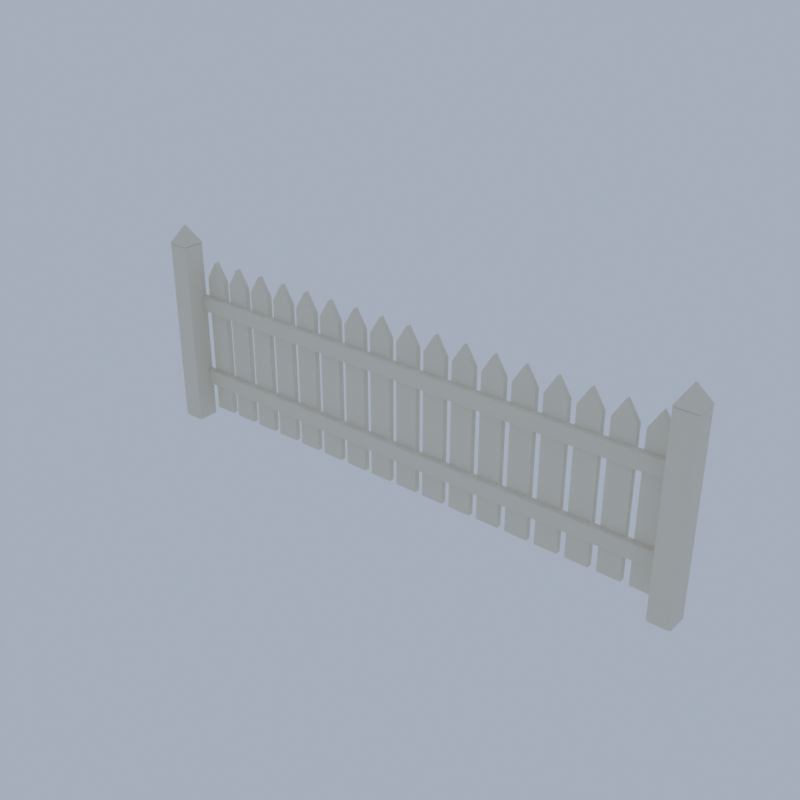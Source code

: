 # Source: A100_fence_picket.blend  (saved by Blender 5.2.45; exported with 4.5.12 LTS)
import bpy
from mathutils import Matrix  # noqa: F401  (used for matrix-valued properties, if any)

bpy.ops.wm.read_factory_settings(use_empty=True)
scene = bpy.context.scene
scene.name = 'Scene'

# ---- collections
col_collection = bpy.data.collections.new('Collection'); scene.collection.children.link(col_collection)

# ---- materials (node trees are filled in below, after node groups)
mat_wood_paint_woodplanks = bpy.data.materials.new('wood_paint|WoodPlanks')
mat_wood_paint_woodplanks.diffuse_color = (0.8122, 0.7818, 0.6941, 1.0)

# ---- material node trees
mat_wood_paint_woodplanks.use_nodes = True; mat_wood_paint_woodplanks.node_tree.nodes.clear()
_N = mat_wood_paint_woodplanks.node_tree.nodes; _L = mat_wood_paint_woodplanks.node_tree.links
n0 = _N.new('ShaderNodeBsdfPrincipled'); n0.name = 'Principled BSDF'; n0.location = (-200, 100)
n0.inputs[0].default_value = (0.8122, 0.7818, 0.6941, 1.0)
n0.inputs[2].default_value = 0.8
n0.inputs[10].default_value = 0.005
n1 = _N.new('ShaderNodeOutputMaterial'); n1.name = 'Material Output'; n1.location = (200, 100)
_L.new(n0.outputs[0], n1.inputs[0])
n1.is_active_output = True

# ---- world
world_world = bpy.data.worlds.new('World'); scene.world = world_world
world_world.use_nodes = True; world_world.node_tree.nodes.clear()
_N = world_world.node_tree.nodes; _L = world_world.node_tree.links
n0 = _N.new('ShaderNodeOutputWorld'); n0.name = 'World Output'; n0.location = (200, 100)
n1 = _N.new('ShaderNodeBackground'); n1.name = 'Background'; n1.location = (-200, 100)
n1.inputs[0].default_value = (0.42, 0.47, 0.55, 1.0)
n1.inputs[1].default_value = 0.9
_L.new(n1.outputs[0], n0.inputs[0])
n0.is_active_output = True
world_world.color = (0.05088, 0.05088, 0.05088)
world_world.sun_shadow_jitter_overblur = 0.0

# ---- meshes
me_fence_picket = bpy.data.meshes.new('fence_picket')
me_fence_picket.from_pydata([(-6.2, -0.255, 0.0), (-6.2, -0.305, 0.05), (-6.25, -0.255, 0.05), (-6.2, -0.2904, 0.01464), (-6.229, -0.2839, 0.02113), (-6.235, -0.2904, 0.05), (-6.235, -0.255, 0.01464), (-6.2, -0.305, 4.15), (-6.2, -0.255, 4.2), (-6.25, -0.255, 4.15), (-6.2, -0.2904, 4.185), (-6.229, -0.2839, 4.179), (-6.235, -0.255, 4.185), (-6.235, -0.2904, 4.15), (-6.2, 0.145, 0.0), (-6.25, 0.145, 0.05), (-6.2, 0.195, 0.05), (-6.235, 0.145, 0.01464), (-6.229, 0.1739, 0.02113), (-6.235, 0.1804, 0.05), (-6.2, 0.1804, 0.01464), (-6.2, 0.145, 4.2), (-6.2, 0.195, 4.15), (-6.25, 0.145, 4.15), (-6.2, 0.1804, 4.185), (-6.229, 0.1739, 4.179), (-6.235, 0.1804, 4.15), (-6.235, 0.145, 4.185), (-5.8, -0.255, 0.0), (-5.75, -0.255, 0.05), (-5.8, -0.305, 0.05), (-5.765, -0.255, 0.01464), (-5.771, -0.2839, 0.02113), (-5.765, -0.2904, 0.05), (-5.8, -0.2904, 0.01464), (-5.8, -0.255, 4.2), (-5.8, -0.305, 4.15), (-5.75, -0.255, 4.15), (-5.8, -0.2904, 4.185), (-5.771, -0.2839, 4.179), (-5.765, -0.2904, 4.15), (-5.765, -0.255, 4.185), (-5.8, 0.145, 0.0), (-5.8, 0.195, 0.05), (-5.75, 0.145, 0.05), (-5.8, 0.1804, 0.01464), (-5.771, 0.1739, 0.02113), (-5.765, 0.1804, 0.05), (-5.765, 0.145, 0.01464), (-5.8, 0.145, 4.2), (-5.75, 0.145, 4.15), (-5.8, 0.195, 4.15), (-5.765, 0.145, 4.185), (-5.771, 0.1739, 4.179), (-5.765, 0.1804, 4.15), (-5.8, 0.1804, 4.185), (-6.247, 0.1925, 4.2), (-6.014, -0.04086, 4.6), (-5.753, 0.1925, 4.2), (-5.986, -0.04086, 4.6), (-5.753, -0.3025, 4.2), (-5.986, -0.06914, 4.6), (-6.247, -0.3025, 4.2), (-6.014, -0.06914, 4.6), (5.8, -0.255, 0.0), (5.8, -0.305, 0.05), (5.75, -0.255, 0.05), (5.8, -0.2904, 0.01464), (5.771, -0.2839, 0.02113), (5.765, -0.2904, 0.05), (5.765, -0.255, 0.01464), (5.8, -0.305, 4.15), (5.8, -0.255, 4.2), (5.75, -0.255, 4.15), (5.8, -0.2904, 4.185), (5.771, -0.2839, 4.179), (5.765, -0.255, 4.185), (5.765, -0.2904, 4.15), (5.8, 0.145, 0.0), (5.75, 0.145, 0.05), (5.8, 0.195, 0.05), (5.765, 0.145, 0.01464), (5.771, 0.1739, 0.02113), (5.765, 0.1804, 0.05), (5.8, 0.1804, 0.01464), (5.8, 0.145, 4.2), (5.8, 0.195, 4.15), (5.75, 0.145, 4.15), (5.8, 0.1804, 4.185), (5.771, 0.1739, 4.179), (5.765, 0.1804, 4.15), (5.765, 0.145, 4.185), (6.2, -0.255, 0.0), (6.25, -0.255, 0.05), (6.2, -0.305, 0.05), (6.235, -0.255, 0.01464), (6.229, -0.2839, 0.02113), (6.235, -0.2904, 0.05), (6.2, -0.2904, 0.01464), (6.2, -0.255, 4.2), (6.2, -0.305, 4.15), (6.25, -0.255, 4.15), (6.2, -0.2904, 4.185), (6.229, -0.2839, 4.179), (6.235, -0.2904, 4.15), (6.235, -0.255, 4.185), (6.2, 0.145, 0.0), (6.2, 0.195, 0.05), (6.25, 0.145, 0.05), (6.2, 0.1804, 0.01464), (6.229, 0.1739, 0.02113), (6.235, 0.1804, 0.05), (6.235, 0.145, 0.01464), (6.2, 0.145, 4.2), (6.25, 0.145, 4.15), (6.2, 0.195, 4.15), (6.235, 0.145, 4.185), (6.229, 0.1739, 4.179), (6.235, 0.1804, 4.15), (6.2, 0.1804, 4.185), (5.753, 0.1925, 4.2), (5.986, -0.04086, 4.6), (6.247, 0.1925, 4.2), (6.014, -0.04086, 4.6), (6.247, -0.3025, 4.2), (6.014, -0.06914, 4.6), (5.753, -0.3025, 4.2), (5.986, -0.06914, 4.6), (-5.97, 0.085, 0.825), (-5.97, 0.055, 0.855), (-6.0, 0.085, 0.855), (-5.97, 0.06379, 0.8338), (-5.987, 0.06768, 0.8377), (-5.991, 0.06379, 0.855), (-5.991, 0.085, 0.8338), (-5.97, 0.055, 1.145), (-5.97, 0.085, 1.175), (-6.0, 0.085, 1.145), (-5.97, 0.06379, 1.166), (-5.987, 0.06768, 1.162), (-5.991, 0.085, 1.166), (-5.991, 0.06379, 1.145), (-5.97, 0.205, 0.825), (-6.0, 0.205, 0.855), (-5.97, 0.235, 0.855), (-5.991, 0.205, 0.8338), (-5.987, 0.2223, 0.8377), (-5.991, 0.2262, 0.855), (-5.97, 0.2262, 0.8338), (-5.97, 0.205, 1.175), (-5.97, 0.235, 1.145), (-6.0, 0.205, 1.145), (-5.97, 0.2262, 1.166), (-5.987, 0.2223, 1.162), (-5.991, 0.2262, 1.145), (-5.991, 0.205, 1.166), (5.97, 0.085, 0.825), (6.0, 0.085, 0.855), (5.97, 0.055, 0.855), (5.991, 0.085, 0.8338), (5.987, 0.06768, 0.8377), (5.991, 0.06379, 0.855), (5.97, 0.06379, 0.8338), (5.97, 0.085, 1.175), (5.97, 0.055, 1.145), (6.0, 0.085, 1.145), (5.97, 0.06379, 1.166), (5.987, 0.06768, 1.162), (5.991, 0.06379, 1.145), (5.991, 0.085, 1.166), (5.97, 0.205, 0.825), (5.97, 0.235, 0.855), (6.0, 0.205, 0.855), (5.97, 0.2262, 0.8338), (5.987, 0.2223, 0.8377), (5.991, 0.2262, 0.855), (5.991, 0.205, 0.8338), (5.97, 0.205, 1.175), (6.0, 0.205, 1.145), (5.97, 0.235, 1.145), (5.991, 0.205, 1.166), (5.987, 0.2223, 1.162), (5.991, 0.2262, 1.145), (5.97, 0.2262, 1.166), (-5.97, 0.085, 2.625), (-5.97, 0.055, 2.655), (-6.0, 0.085, 2.655), (-5.97, 0.06379, 2.634), (-5.987, 0.06768, 2.638), (-5.991, 0.06379, 2.655), (-5.991, 0.085, 2.634), (-5.97, 0.055, 2.945), (-5.97, 0.085, 2.975), (-6.0, 0.085, 2.945), (-5.97, 0.06379, 2.966), (-5.987, 0.06768, 2.962), (-5.991, 0.085, 2.966), (-5.991, 0.06379, 2.945), (-5.97, 0.205, 2.625), (-6.0, 0.205, 2.655), (-5.97, 0.235, 2.655), (-5.991, 0.205, 2.634), (-5.987, 0.2223, 2.638), (-5.991, 0.2262, 2.655), (-5.97, 0.2262, 2.634), (-5.97, 0.205, 2.975), (-5.97, 0.235, 2.945), (-6.0, 0.205, 2.945), (-5.97, 0.2262, 2.966), (-5.987, 0.2223, 2.962), (-5.991, 0.2262, 2.945), (-5.991, 0.205, 2.966), (5.97, 0.085, 2.625), (6.0, 0.085, 2.655), (5.97, 0.055, 2.655), (5.991, 0.085, 2.634), (5.987, 0.06768, 2.638), (5.991, 0.06379, 2.655), (5.97, 0.06379, 2.634), (5.97, 0.085, 2.975), (5.97, 0.055, 2.945), (6.0, 0.085, 2.945), (5.97, 0.06379, 2.966), (5.987, 0.06768, 2.962), (5.991, 0.06379, 2.945), (5.991, 0.085, 2.966), (5.97, 0.205, 2.625), (5.97, 0.235, 2.655), (6.0, 0.205, 2.655), (5.97, 0.2262, 2.634), (5.987, 0.2223, 2.638), (5.991, 0.2262, 2.655), (5.991, 0.205, 2.634), (5.97, 0.205, 2.975), (6.0, 0.205, 2.945), (5.97, 0.235, 2.945), (5.991, 0.205, 2.966), (5.987, 0.2223, 2.962), (5.991, 0.2262, 2.945), (5.97, 0.2262, 2.966), (-5.65, 0.305, 0.2), (-5.15, 0.305, 0.2), (-5.15, 0.305, 3.4), (-5.4, 0.305, 3.8), (-5.65, 0.305, 3.4), (-5.65, 0.185, 0.2), (-5.15, 0.185, 0.2), (-5.15, 0.185, 3.4), (-5.4, 0.185, 3.8), (-5.65, 0.185, 3.4), (-4.975, 0.305, 0.2), (-4.475, 0.305, 0.2), (-4.475, 0.305, 3.4), (-4.725, 0.305, 3.8), (-4.975, 0.305, 3.4), (-4.975, 0.185, 0.2), (-4.475, 0.185, 0.2), (-4.475, 0.185, 3.4), (-4.725, 0.185, 3.8), (-4.975, 0.185, 3.4), (-4.3, 0.305, 0.2), (-3.8, 0.305, 0.2), (-3.8, 0.305, 3.4), (-4.05, 0.305, 3.8), (-4.3, 0.305, 3.4), (-4.3, 0.185, 0.2), (-3.8, 0.185, 0.2), (-3.8, 0.185, 3.4), (-4.05, 0.185, 3.8), (-4.3, 0.185, 3.4), (-3.625, 0.305, 0.2), (-3.125, 0.305, 0.2), (-3.125, 0.305, 3.4), (-3.375, 0.305, 3.8), (-3.625, 0.305, 3.4), (-3.625, 0.185, 0.2), (-3.125, 0.185, 0.2), (-3.125, 0.185, 3.4), (-3.375, 0.185, 3.8), (-3.625, 0.185, 3.4), (-2.95, 0.305, 0.2), (-2.45, 0.305, 0.2), (-2.45, 0.305, 3.4), (-2.7, 0.305, 3.8), (-2.95, 0.305, 3.4), (-2.95, 0.185, 0.2), (-2.45, 0.185, 0.2), (-2.45, 0.185, 3.4), (-2.7, 0.185, 3.8), (-2.95, 0.185, 3.4), (-2.275, 0.305, 0.2), (-1.775, 0.305, 0.2), (-1.775, 0.305, 3.4), (-2.025, 0.305, 3.8), (-2.275, 0.305, 3.4), (-2.275, 0.185, 0.2), (-1.775, 0.185, 0.2), (-1.775, 0.185, 3.4), (-2.025, 0.185, 3.8), (-2.275, 0.185, 3.4), (-1.6, 0.305, 0.2), (-1.1, 0.305, 0.2), (-1.1, 0.305, 3.4), (-1.35, 0.305, 3.8), (-1.6, 0.305, 3.4), (-1.6, 0.185, 0.2), (-1.1, 0.185, 0.2), (-1.1, 0.185, 3.4), (-1.35, 0.185, 3.8), (-1.6, 0.185, 3.4), (-0.925, 0.305, 0.2), (-0.425, 0.305, 0.2), (-0.425, 0.305, 3.4), (-0.675, 0.305, 3.8), (-0.925, 0.305, 3.4), (-0.925, 0.185, 0.2), (-0.425, 0.185, 0.2), (-0.425, 0.185, 3.4), (-0.675, 0.185, 3.8), (-0.925, 0.185, 3.4), (-0.25, 0.305, 0.2), (0.25, 0.305, 0.2), (0.25, 0.305, 3.4), (0.0, 0.305, 3.8), (-0.25, 0.305, 3.4), (-0.25, 0.185, 0.2), (0.25, 0.185, 0.2), (0.25, 0.185, 3.4), (0.0, 0.185, 3.8), (-0.25, 0.185, 3.4), (0.425, 0.305, 0.2), (0.925, 0.305, 0.2), (0.925, 0.305, 3.4), (0.675, 0.305, 3.8), (0.425, 0.305, 3.4), (0.425, 0.185, 0.2), (0.925, 0.185, 0.2), (0.925, 0.185, 3.4), (0.675, 0.185, 3.8), (0.425, 0.185, 3.4), (1.1, 0.305, 0.2), (1.6, 0.305, 0.2), (1.6, 0.305, 3.4), (1.35, 0.305, 3.8), (1.1, 0.305, 3.4), (1.1, 0.185, 0.2), (1.6, 0.185, 0.2), (1.6, 0.185, 3.4), (1.35, 0.185, 3.8), (1.1, 0.185, 3.4), (1.775, 0.305, 0.2), (2.275, 0.305, 0.2), (2.275, 0.305, 3.4), (2.025, 0.305, 3.8), (1.775, 0.305, 3.4), (1.775, 0.185, 0.2), (2.275, 0.185, 0.2), (2.275, 0.185, 3.4), (2.025, 0.185, 3.8), (1.775, 0.185, 3.4), (2.45, 0.305, 0.2), (2.95, 0.305, 0.2), (2.95, 0.305, 3.4), (2.7, 0.305, 3.8), (2.45, 0.305, 3.4), (2.45, 0.185, 0.2), (2.95, 0.185, 0.2), (2.95, 0.185, 3.4), (2.7, 0.185, 3.8), (2.45, 0.185, 3.4), (3.125, 0.305, 0.2), (3.625, 0.305, 0.2), (3.625, 0.305, 3.4), (3.375, 0.305, 3.8), (3.125, 0.305, 3.4), (3.125, 0.185, 0.2), (3.625, 0.185, 0.2), (3.625, 0.185, 3.4), (3.375, 0.185, 3.8), (3.125, 0.185, 3.4), (3.8, 0.305, 0.2), (4.3, 0.305, 0.2), (4.3, 0.305, 3.4), (4.05, 0.305, 3.8), (3.8, 0.305, 3.4), (3.8, 0.185, 0.2), (4.3, 0.185, 0.2), (4.3, 0.185, 3.4), (4.05, 0.185, 3.8), (3.8, 0.185, 3.4), (4.475, 0.305, 0.2), (4.975, 0.305, 0.2), (4.975, 0.305, 3.4), (4.725, 0.305, 3.8), (4.475, 0.305, 3.4), (4.475, 0.185, 0.2), (4.975, 0.185, 0.2), (4.975, 0.185, 3.4), (4.725, 0.185, 3.8), (4.475, 0.185, 3.4), (5.15, 0.305, 0.2), (5.65, 0.305, 0.2), (5.65, 0.305, 3.4), (5.4, 0.305, 3.8), (5.15, 0.305, 3.4), (5.15, 0.185, 0.2), (5.65, 0.185, 0.2), (5.65, 0.185, 3.4), (5.4, 0.185, 3.8), (5.15, 0.185, 3.4)], [], [(0, 3, 4, 6), (1, 5, 4, 3), (2, 6, 4, 5), (7, 10, 11, 13), (8, 12, 11, 10), (9, 13, 11, 12), (14, 17, 18, 20), (15, 19, 18, 17), (16, 20, 18, 19), (21, 24, 25, 27), (22, 26, 25, 24), (23, 27, 25, 26), (28, 31, 32, 34), (29, 33, 32, 31), (30, 34, 32, 33), (35, 38, 39, 41), (36, 40, 39, 38), (37, 41, 39, 40), (42, 45, 46, 48), (43, 47, 46, 45), (44, 48, 46, 47), (49, 52, 53, 55), (50, 54, 53, 52), (51, 55, 53, 54), (14, 0, 6, 17), (17, 6, 2, 15), (1, 7, 13, 5), (5, 13, 9, 2), (8, 21, 27, 12), (12, 27, 23, 9), (22, 16, 19, 26), (26, 19, 15, 23), (42, 14, 20, 45), (45, 20, 16, 43), (21, 49, 55, 24), (24, 55, 51, 22), (50, 44, 47, 54), (54, 47, 43, 51), (28, 42, 48, 31), (31, 48, 44, 29), (49, 35, 41, 52), (52, 41, 37, 50), (36, 30, 33, 40), (40, 33, 29, 37), (0, 28, 34, 3), (3, 34, 30, 1), (35, 8, 10, 38), (38, 10, 7, 36), (14, 42, 28, 0), (2, 9, 23, 15), (30, 36, 7, 1), (49, 21, 8, 35), (16, 22, 51, 43), (44, 50, 37, 29), (56, 57, 59, 58), (58, 59, 61, 60), (59, 57, 63, 61), (60, 61, 63, 62), (62, 63, 57, 56), (56, 58, 60, 62), (64, 67, 68, 70), (65, 69, 68, 67), (66, 70, 68, 69), (71, 74, 75, 77), (72, 76, 75, 74), (73, 77, 75, 76), (78, 81, 82, 84), (79, 83, 82, 81), (80, 84, 82, 83), (85, 88, 89, 91), (86, 90, 89, 88), (87, 91, 89, 90), (92, 95, 96, 98), (93, 97, 96, 95), (94, 98, 96, 97), (99, 102, 103, 105), (100, 104, 103, 102), (101, 105, 103, 104), (106, 109, 110, 112), (107, 111, 110, 109), (108, 112, 110, 111), (113, 116, 117, 119), (114, 118, 117, 116), (115, 119, 117, 118), (78, 64, 70, 81), (81, 70, 66, 79), (65, 71, 77, 69), (69, 77, 73, 66), (72, 85, 91, 76), (76, 91, 87, 73), (86, 80, 83, 90), (90, 83, 79, 87), (106, 78, 84, 109), (109, 84, 80, 107), (85, 113, 119, 88), (88, 119, 115, 86), (114, 108, 111, 118), (118, 111, 107, 115), (92, 106, 112, 95), (95, 112, 108, 93), (113, 99, 105, 116), (116, 105, 101, 114), (100, 94, 97, 104), (104, 97, 93, 101), (64, 92, 98, 67), (67, 98, 94, 65), (99, 72, 74, 102), (102, 74, 71, 100), (78, 106, 92, 64), (66, 73, 87, 79), (94, 100, 71, 65), (113, 85, 72, 99), (80, 86, 115, 107), (108, 114, 101, 93), (120, 121, 123, 122), (122, 123, 125, 124), (123, 121, 127, 125), (124, 125, 127, 126), (126, 127, 121, 120), (120, 122, 124, 126), (128, 131, 132, 134), (129, 133, 132, 131), (130, 134, 132, 133), (135, 138, 139, 141), (136, 140, 139, 138), (137, 141, 139, 140), (142, 145, 146, 148), (143, 147, 146, 145), (144, 148, 146, 147), (149, 152, 153, 155), (150, 154, 153, 152), (151, 155, 153, 154), (156, 159, 160, 162), (157, 161, 160, 159), (158, 162, 160, 161), (163, 166, 167, 169), (164, 168, 167, 166), (165, 169, 167, 168), (170, 173, 174, 176), (171, 175, 174, 173), (172, 176, 174, 175), (177, 180, 181, 183), (178, 182, 181, 180), (179, 183, 181, 182), (142, 128, 134, 145), (145, 134, 130, 143), (129, 135, 141, 133), (133, 141, 137, 130), (136, 149, 155, 140), (140, 155, 151, 137), (150, 144, 147, 154), (154, 147, 143, 151), (170, 142, 148, 173), (173, 148, 144, 171), (149, 177, 183, 152), (152, 183, 179, 150), (178, 172, 175, 182), (182, 175, 171, 179), (156, 170, 176, 159), (159, 176, 172, 157), (177, 163, 169, 180), (180, 169, 165, 178), (164, 158, 161, 168), (168, 161, 157, 165), (128, 156, 162, 131), (131, 162, 158, 129), (163, 136, 138, 166), (166, 138, 135, 164), (142, 170, 156, 128), (130, 137, 151, 143), (158, 164, 135, 129), (177, 149, 136, 163), (144, 150, 179, 171), (172, 178, 165, 157), (184, 187, 188, 190), (185, 189, 188, 187), (186, 190, 188, 189), (191, 194, 195, 197), (192, 196, 195, 194), (193, 197, 195, 196), (198, 201, 202, 204), (199, 203, 202, 201), (200, 204, 202, 203), (205, 208, 209, 211), (206, 210, 209, 208), (207, 211, 209, 210), (212, 215, 216, 218), (213, 217, 216, 215), (214, 218, 216, 217), (219, 222, 223, 225), (220, 224, 223, 222), (221, 225, 223, 224), (226, 229, 230, 232), (227, 231, 230, 229), (228, 232, 230, 231), (233, 236, 237, 239), (234, 238, 237, 236), (235, 239, 237, 238), (198, 184, 190, 201), (201, 190, 186, 199), (185, 191, 197, 189), (189, 197, 193, 186), (192, 205, 211, 196), (196, 211, 207, 193), (206, 200, 203, 210), (210, 203, 199, 207), (226, 198, 204, 229), (229, 204, 200, 227), (205, 233, 239, 208), (208, 239, 235, 206), (234, 228, 231, 238), (238, 231, 227, 235), (212, 226, 232, 215), (215, 232, 228, 213), (233, 219, 225, 236), (236, 225, 221, 234), (220, 214, 217, 224), (224, 217, 213, 221), (184, 212, 218, 187), (187, 218, 214, 185), (219, 192, 194, 222), (222, 194, 191, 220), (198, 226, 212, 184), (186, 193, 207, 199), (214, 220, 191, 185), (233, 205, 192, 219), (200, 206, 235, 227), (228, 234, 221, 213), (244, 243, 242, 241, 240), (245, 246, 247, 248, 249), (240, 241, 246, 245), (241, 242, 247, 246), (242, 243, 248, 247), (243, 244, 249, 248), (244, 240, 245, 249), (254, 253, 252, 251, 250), (255, 256, 257, 258, 259), (250, 251, 256, 255), (251, 252, 257, 256), (252, 253, 258, 257), (253, 254, 259, 258), (254, 250, 255, 259), (264, 263, 262, 261, 260), (265, 266, 267, 268, 269), (260, 261, 266, 265), (261, 262, 267, 266), (262, 263, 268, 267), (263, 264, 269, 268), (264, 260, 265, 269), (274, 273, 272, 271, 270), (275, 276, 277, 278, 279), (270, 271, 276, 275), (271, 272, 277, 276), (272, 273, 278, 277), (273, 274, 279, 278), (274, 270, 275, 279), (284, 283, 282, 281, 280), (285, 286, 287, 288, 289), (280, 281, 286, 285), (281, 282, 287, 286), (282, 283, 288, 287), (283, 284, 289, 288), (284, 280, 285, 289), (294, 293, 292, 291, 290), (295, 296, 297, 298, 299), (290, 291, 296, 295), (291, 292, 297, 296), (292, 293, 298, 297), (293, 294, 299, 298), (294, 290, 295, 299), (304, 303, 302, 301, 300), (305, 306, 307, 308, 309), (300, 301, 306, 305), (301, 302, 307, 306), (302, 303, 308, 307), (303, 304, 309, 308), (304, 300, 305, 309), (314, 313, 312, 311, 310), (315, 316, 317, 318, 319), (310, 311, 316, 315), (311, 312, 317, 316), (312, 313, 318, 317), (313, 314, 319, 318), (314, 310, 315, 319), (324, 323, 322, 321, 320), (325, 326, 327, 328, 329), (320, 321, 326, 325), (321, 322, 327, 326), (322, 323, 328, 327), (323, 324, 329, 328), (324, 320, 325, 329), (334, 333, 332, 331, 330), (335, 336, 337, 338, 339), (330, 331, 336, 335), (331, 332, 337, 336), (332, 333, 338, 337), (333, 334, 339, 338), (334, 330, 335, 339), (344, 343, 342, 341, 340), (345, 346, 347, 348, 349), (340, 341, 346, 345), (341, 342, 347, 346), (342, 343, 348, 347), (343, 344, 349, 348), (344, 340, 345, 349), (354, 353, 352, 351, 350), (355, 356, 357, 358, 359), (350, 351, 356, 355), (351, 352, 357, 356), (352, 353, 358, 357), (353, 354, 359, 358), (354, 350, 355, 359), (364, 363, 362, 361, 360), (365, 366, 367, 368, 369), (360, 361, 366, 365), (361, 362, 367, 366), (362, 363, 368, 367), (363, 364, 369, 368), (364, 360, 365, 369), (374, 373, 372, 371, 370), (375, 376, 377, 378, 379), (370, 371, 376, 375), (371, 372, 377, 376), (372, 373, 378, 377), (373, 374, 379, 378), (374, 370, 375, 379), (384, 383, 382, 381, 380), (385, 386, 387, 388, 389), (380, 381, 386, 385), (381, 382, 387, 386), (382, 383, 388, 387), (383, 384, 389, 388), (384, 380, 385, 389), (394, 393, 392, 391, 390), (395, 396, 397, 398, 399), (390, 391, 396, 395), (391, 392, 397, 396), (392, 393, 398, 397), (393, 394, 399, 398), (394, 390, 395, 399), (404, 403, 402, 401, 400), (405, 406, 407, 408, 409), (400, 401, 406, 405), (401, 402, 407, 406), (402, 403, 408, 407), (403, 404, 409, 408), (404, 400, 405, 409)])
me_fence_picket.polygons.foreach_set('use_smooth', [True] * 347)
_k = set([(3, 4), (3, 34), (4, 5), (4, 6), (5, 13), (6, 17), (10, 11), (10, 38), (11, 12), (11, 13), (12, 27), (17, 18), (18, 19), (18, 20), (19, 26), (20, 45), (24, 25), (24, 55), (25, 26), (25, 27), (31, 32), (31, 48), (32, 33), (32, 34), (33, 40), (38, 39), (39, 40), (39, 41), (41, 52), (45, 46), (46, 47), (46, 48), (47, 54), (52, 53), (53, 54), (53, 55), (56, 57), (56, 58), (56, 62), (57, 59), (57, 63), (58, 59), (58, 60), (59, 61), (60, 61), (60, 62), (61, 63), (62, 63), (67, 68), (67, 98), (68, 69), (68, 70), (69, 77), (70, 81), (74, 75), (74, 102), (75, 76), (75, 77), (76, 91), (81, 82), (82, 83), (82, 84), (83, 90), (84, 109), (88, 89), (88, 119), (89, 90), (89, 91), (95, 96), (95, 112), (96, 97), (96, 98), (97, 104), (102, 103), (103, 104), (103, 105), (105, 116), (109, 110), (110, 111), (110, 112), (111, 118), (116, 117), (117, 118), (117, 119), (120, 121), (120, 122), (120, 126), (121, 123), (121, 127), (122, 123), (122, 124), (123, 125), (124, 125), (124, 126), (125, 127), (126, 127), (131, 132), (131, 162), (132, 133), (132, 134), (133, 141), (134, 145), (138, 139), (138, 166), (139, 140), (139, 141), (140, 155), (145, 146), (146, 147), (146, 148), (147, 154), (148, 173), (152, 153), (152, 183), (153, 154), (153, 155), (159, 160), (159, 176), (160, 161), (160, 162), (161, 168), (166, 167), (167, 168), (167, 169), (169, 180), (173, 174), (174, 175), (174, 176), (175, 182), (180, 181), (181, 182), (181, 183), (187, 188), (187, 218), (188, 189), (188, 190), (189, 197), (190, 201), (194, 195), (194, 222), (195, 196), (195, 197), (196, 211), (201, 202), (202, 203), (202, 204), (203, 210), (204, 229), (208, 209), (208, 239), (209, 210), (209, 211), (215, 216), (215, 232), (216, 217), (216, 218), (217, 224), (222, 223), (223, 224), (223, 225), (225, 236), (229, 230), (230, 231), (230, 232), (231, 238), (236, 237), (237, 238), (237, 239), (240, 241), (240, 244), (240, 245), (241, 242), (241, 246), (242, 243), (243, 244), (243, 248), (245, 246), (245, 249), (246, 247), (247, 248), (248, 249), (250, 251), (250, 254), (250, 255), (251, 252), (251, 256), (252, 253), (253, 254), (253, 258), (255, 256), (255, 259), (256, 257), (257, 258), (258, 259), (260, 261), (260, 264), (260, 265), (261, 262), (261, 266), (262, 263), (263, 264), (263, 268), (265, 266), (265, 269), (266, 267), (267, 268), (268, 269), (270, 271), (270, 274), (270, 275), (271, 272), (271, 276), (272, 273), (273, 274), (273, 278), (275, 276), (275, 279), (276, 277), (277, 278), (278, 279), (280, 281), (280, 284), (280, 285), (281, 282), (281, 286), (282, 283), (283, 284), (283, 288), (285, 286), (285, 289), (286, 287), (287, 288), (288, 289), (290, 291), (290, 294), (290, 295), (291, 292), (291, 296), (292, 293), (293, 294), (293, 298), (295, 296), (295, 299), (296, 297), (297, 298), (298, 299), (300, 301), (300, 304), (300, 305), (301, 302), (301, 306), (302, 303), (303, 304), (303, 308), (305, 306), (305, 309), (306, 307), (307, 308), (308, 309), (310, 311), (310, 314), (310, 315), (311, 312), (311, 316), (312, 313), (313, 314), (313, 318), (315, 316), (315, 319), (316, 317), (317, 318), (318, 319), (320, 321), (320, 324), (320, 325), (321, 322), (321, 326), (322, 323), (323, 324), (323, 328), (325, 326), (325, 329), (326, 327), (327, 328), (328, 329), (330, 331), (330, 334), (330, 335), (331, 332), (331, 336), (332, 333), (333, 334), (333, 338), (335, 336), (335, 339), (336, 337), (337, 338), (338, 339), (340, 341), (340, 344), (340, 345), (341, 342), (341, 346), (342, 343), (343, 344), (343, 348), (345, 346), (345, 349), (346, 347), (347, 348), (348, 349), (350, 351), (350, 354), (350, 355), (351, 352), (351, 356), (352, 353), (353, 354), (353, 358), (355, 356), (355, 359), (356, 357), (357, 358), (358, 359), (360, 361), (360, 364), (360, 365), (361, 362), (361, 366), (362, 363), (363, 364), (363, 368), (365, 366), (365, 369), (366, 367), (367, 368), (368, 369), (370, 371), (370, 374), (370, 375), (371, 372), (371, 376), (372, 373), (373, 374), (373, 378), (375, 376), (375, 379), (376, 377), (377, 378), (378, 379), (380, 381), (380, 384), (380, 385), (381, 382), (381, 386), (382, 383), (383, 384), (383, 388), (385, 386), (385, 389), (386, 387), (387, 388), (388, 389), (390, 391), (390, 394), (390, 395), (391, 392), (391, 396), (392, 393), (393, 394), (393, 398), (395, 396), (395, 399), (396, 397), (397, 398), (398, 399), (400, 401), (400, 404), (400, 405), (401, 402), (401, 406), (402, 403), (403, 404), (403, 408), (405, 406), (405, 409), (406, 407), (407, 408), (408, 409)])
me_fence_picket.attributes.new('sharp_edge', 'BOOLEAN', 'EDGE').data.foreach_set('value', [ (min(e.vertices), max(e.vertices)) in _k for e in me_fence_picket.edges])
me_fence_picket.materials.append(mat_wood_paint_woodplanks)
me_fence_picket.update()

# ---- objects
ob_fence_picket = bpy.data.objects.new('fence_picket', me_fence_picket)

# ---- transforms, parenting, visibility, modifiers, constraints
ob_fence_picket.location = (0.0, 0.0, 0.0)

# ---- collection membership
scene.collection.objects.link(ob_fence_picket)

# ---- scene / render settings (as saved in the file)
scene.frame_start = 1; scene.frame_end = 250; scene.frame_set(1)
scene.render.engine = 'BLENDER_EEVEE_NEXT'
scene.render.resolution_x = 600
scene.render.resolution_y = 600
scene.render.bake_bias = 0.0
scene.render.bake_samples = 0
scene.render.compositor_device = 'GPU'
scene.eevee.taa_render_samples = 48
scene.eevee.use_volume_custom_range = False
scene.eevee.fast_gi_thickness_near = 0.1
scene.eevee.fast_gi_thickness_far = 0.0
scene.eevee.ray_tracing_options.screen_trace_thickness = 0.1
scene.view_settings.view_transform = 'Standard'
bpy.context.view_layer.update()

# ---- added for rendering (the .blend has no active camera): camera
cam_auto = bpy.data.cameras.new('AutoCamera')
cam_auto.lens = 50.0
cam_auto.sensor_width = 36.0
cam_auto.clip_end = 1000.0
ob_auto_camera = bpy.data.objects.new('AutoCamera', cam_auto)
scene.collection.objects.link(ob_auto_camera)
ob_auto_camera.location = (12.3365, -14.8038, 12.1692)
ob_auto_camera.rotation_euler = (1.09748, -7.21219e-08, 0.694738)
scene.camera = ob_auto_camera
bpy.context.view_layer.update()
